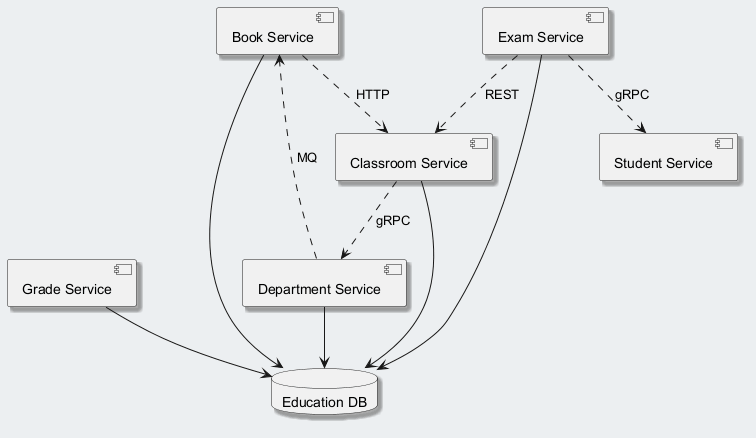

The diagram above was rendered by PlantUML. Its source (embedded in the PNG):
@startuml
skinparam backgroundColor #ECEFF1
skinparam classBackgroundColor #FFFFFF
skinparam classBorderColor #455A64
skinparam shadowing true
component "Grade Service" as C_GradeService
component "Student Service" as C_StudentService
component "Book Service" as C_BookService
component "Classroom Service" as C_ClassroomService
component "Exam Service" as C_ExamService
component "Department Service" as C_DepartmentService
database "Education DB" as DB_education
C_GradeService --> DB_education
C_BookService --> DB_education
C_ClassroomService --> DB_education
C_ExamService --> DB_education
C_DepartmentService --> DB_education
C_DepartmentService ..> C_BookService : MQ
C_ExamService ..> C_StudentService : gRPC
C_BookService ..> C_ClassroomService : HTTP
C_ExamService ..> C_ClassroomService : REST
C_ClassroomService ..> C_DepartmentService : gRPC
@enduml